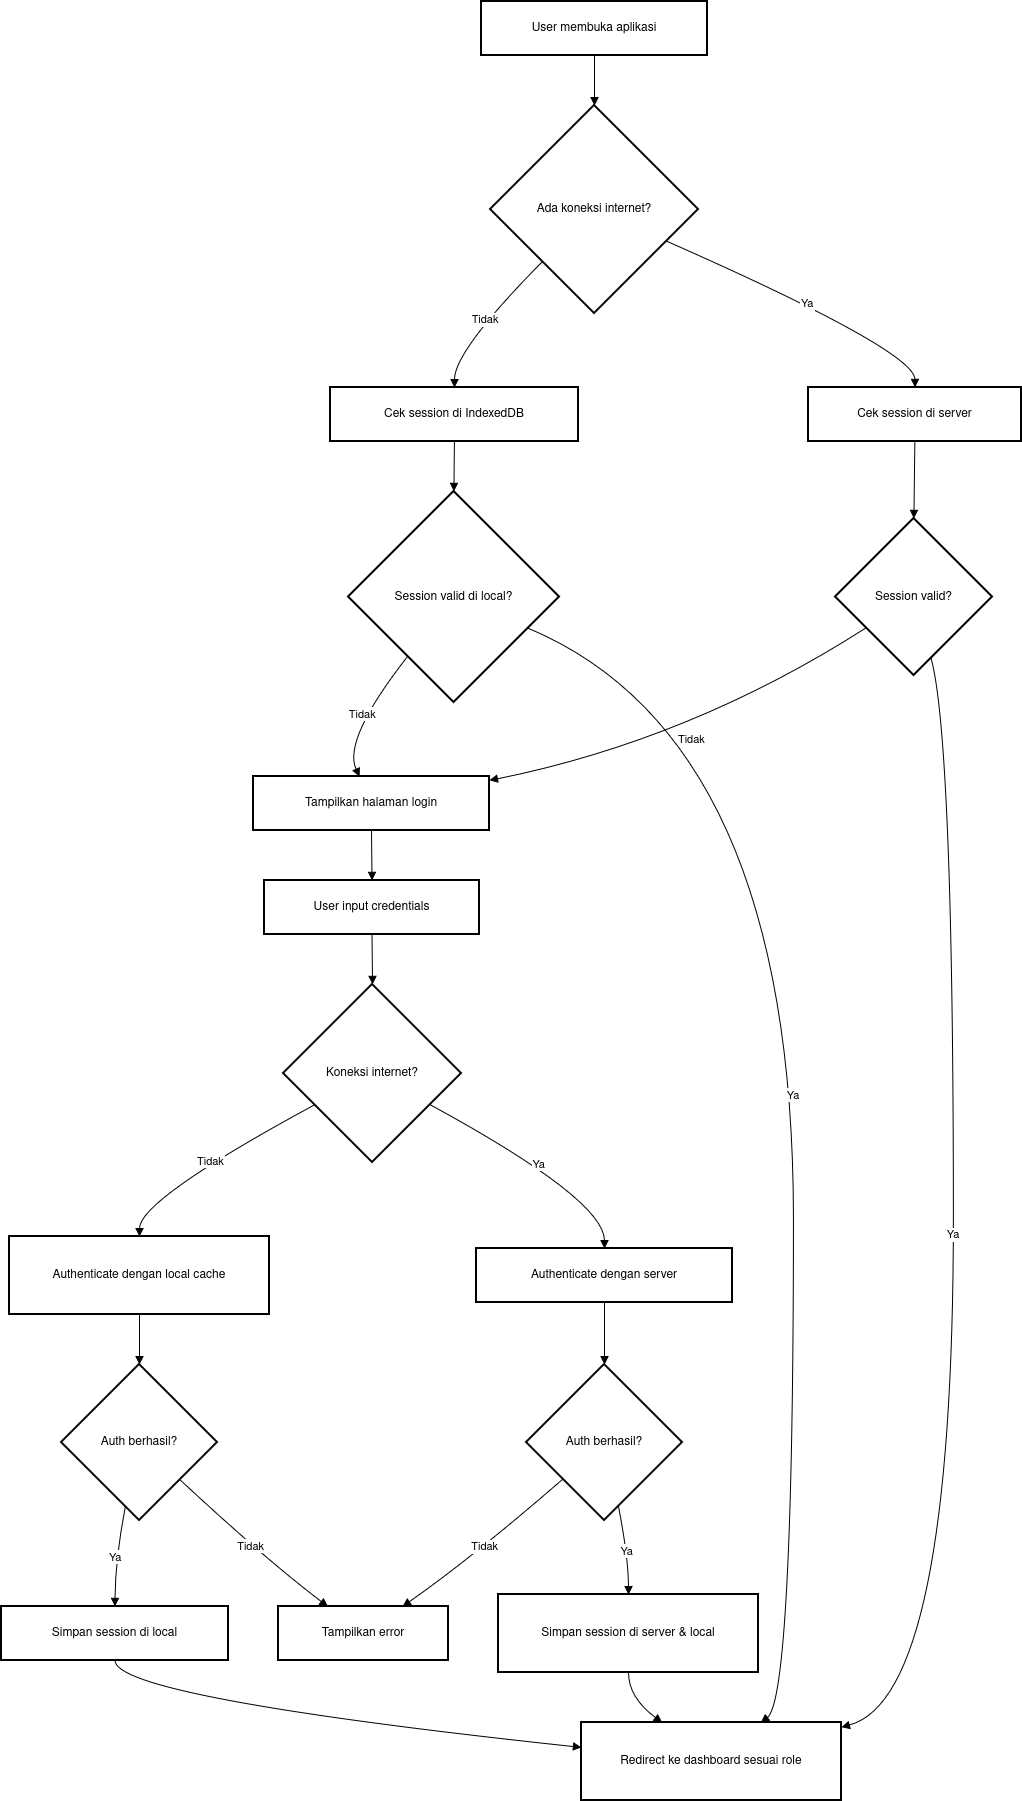

The diagram above was exported from draw.io. Its source (the exported page's mxGraphModel, read from the mxfile embedded in the PNG):
<mxGraphModel dx="3003" dy="1597" grid="1" gridSize="10" guides="1" tooltips="1" connect="1" arrows="1" fold="1" page="1" pageScale="1" pageWidth="850" pageHeight="1100" math="0" shadow="0">
  <root>
    <mxCell id="0" />
    <mxCell id="1" parent="0" />
    <mxCell id="YKckSk6hb0EOrCVJVI_p-70" parent="1" style="whiteSpace=wrap;strokeWidth=2;" value="User membuka aplikasi" vertex="1">
      <mxGeometry height="54" width="226" x="500" y="180" as="geometry" />
    </mxCell>
    <mxCell id="YKckSk6hb0EOrCVJVI_p-71" parent="1" style="rhombus;strokeWidth=2;whiteSpace=wrap;" value="Ada koneksi internet?" vertex="1">
      <mxGeometry height="208" width="208" x="509" y="284" as="geometry" />
    </mxCell>
    <mxCell id="YKckSk6hb0EOrCVJVI_p-72" parent="1" style="whiteSpace=wrap;strokeWidth=2;" value="Cek session di server" vertex="1">
      <mxGeometry height="54" width="213" x="827" y="566" as="geometry" />
    </mxCell>
    <mxCell id="YKckSk6hb0EOrCVJVI_p-73" parent="1" style="whiteSpace=wrap;strokeWidth=2;" value="Cek session di IndexedDB" vertex="1">
      <mxGeometry height="54" width="248" x="349" y="566" as="geometry" />
    </mxCell>
    <mxCell id="YKckSk6hb0EOrCVJVI_p-74" parent="1" style="rhombus;strokeWidth=2;whiteSpace=wrap;" value="Session valid?" vertex="1">
      <mxGeometry height="157" width="157" x="854" y="697" as="geometry" />
    </mxCell>
    <mxCell id="YKckSk6hb0EOrCVJVI_p-75" parent="1" style="rhombus;strokeWidth=2;whiteSpace=wrap;" value="Session valid di local?" vertex="1">
      <mxGeometry height="211" width="211" x="367" y="670" as="geometry" />
    </mxCell>
    <mxCell id="YKckSk6hb0EOrCVJVI_p-76" parent="1" style="whiteSpace=wrap;strokeWidth=2;" value="Redirect ke dashboard sesuai role" vertex="1">
      <mxGeometry height="78" width="260" x="600" y="1901" as="geometry" />
    </mxCell>
    <mxCell id="YKckSk6hb0EOrCVJVI_p-77" parent="1" style="whiteSpace=wrap;strokeWidth=2;" value="Tampilkan halaman login" vertex="1">
      <mxGeometry height="54" width="236" x="272" y="955" as="geometry" />
    </mxCell>
    <mxCell id="YKckSk6hb0EOrCVJVI_p-78" parent="1" style="whiteSpace=wrap;strokeWidth=2;" value="User input credentials" vertex="1">
      <mxGeometry height="54" width="215" x="283" y="1059" as="geometry" />
    </mxCell>
    <mxCell id="YKckSk6hb0EOrCVJVI_p-79" parent="1" style="rhombus;strokeWidth=2;whiteSpace=wrap;" value="Koneksi internet?" vertex="1">
      <mxGeometry height="178" width="178" x="302" y="1163" as="geometry" />
    </mxCell>
    <mxCell id="YKckSk6hb0EOrCVJVI_p-80" parent="1" style="whiteSpace=wrap;strokeWidth=2;" value="Authenticate dengan server" vertex="1">
      <mxGeometry height="54" width="256" x="495" y="1427" as="geometry" />
    </mxCell>
    <mxCell id="YKckSk6hb0EOrCVJVI_p-81" parent="1" style="whiteSpace=wrap;strokeWidth=2;" value="Authenticate dengan local cache" vertex="1">
      <mxGeometry height="78" width="260" x="28" y="1415" as="geometry" />
    </mxCell>
    <mxCell id="YKckSk6hb0EOrCVJVI_p-82" parent="1" style="rhombus;strokeWidth=2;whiteSpace=wrap;" value="Auth berhasil?" vertex="1">
      <mxGeometry height="156" width="156" x="545" y="1543" as="geometry" />
    </mxCell>
    <mxCell id="YKckSk6hb0EOrCVJVI_p-83" parent="1" style="rhombus;strokeWidth=2;whiteSpace=wrap;" value="Auth berhasil?" vertex="1">
      <mxGeometry height="156" width="156" x="80" y="1543" as="geometry" />
    </mxCell>
    <mxCell id="YKckSk6hb0EOrCVJVI_p-84" parent="1" style="whiteSpace=wrap;strokeWidth=2;" value="Simpan session di server &amp; local" vertex="1">
      <mxGeometry height="78" width="260" x="517" y="1773" as="geometry" />
    </mxCell>
    <mxCell id="YKckSk6hb0EOrCVJVI_p-85" parent="1" style="whiteSpace=wrap;strokeWidth=2;" value="Tampilkan error" vertex="1">
      <mxGeometry height="54" width="170" x="297" y="1785" as="geometry" />
    </mxCell>
    <mxCell id="YKckSk6hb0EOrCVJVI_p-86" parent="1" style="whiteSpace=wrap;strokeWidth=2;" value="Simpan session di local" vertex="1">
      <mxGeometry height="54" width="227" x="20" y="1785" as="geometry" />
    </mxCell>
    <mxCell id="YKckSk6hb0EOrCVJVI_p-87" edge="1" parent="1" source="YKckSk6hb0EOrCVJVI_p-70" style="curved=1;startArrow=none;endArrow=block;exitX=0.5;exitY=1;entryX=0.5;entryY=0;rounded=0;" target="YKckSk6hb0EOrCVJVI_p-71" value="">
      <mxGeometry relative="1" as="geometry">
        <Array as="points" />
      </mxGeometry>
    </mxCell>
    <mxCell id="YKckSk6hb0EOrCVJVI_p-88" edge="1" parent="1" source="YKckSk6hb0EOrCVJVI_p-71" style="curved=1;startArrow=none;endArrow=block;exitX=1;exitY=0.72;entryX=0.5;entryY=0;rounded=0;" target="YKckSk6hb0EOrCVJVI_p-72" value="Ya">
      <mxGeometry relative="1" as="geometry">
        <Array as="points">
          <mxPoint x="933" y="529" />
        </Array>
      </mxGeometry>
    </mxCell>
    <mxCell id="YKckSk6hb0EOrCVJVI_p-89" edge="1" parent="1" source="YKckSk6hb0EOrCVJVI_p-71" style="curved=1;startArrow=none;endArrow=block;exitX=0;exitY=1;entryX=0.5;entryY=0;rounded=0;" target="YKckSk6hb0EOrCVJVI_p-73" value="Tidak">
      <mxGeometry relative="1" as="geometry">
        <Array as="points">
          <mxPoint x="473" y="529" />
        </Array>
      </mxGeometry>
    </mxCell>
    <mxCell id="YKckSk6hb0EOrCVJVI_p-90" edge="1" parent="1" source="YKckSk6hb0EOrCVJVI_p-72" style="curved=1;startArrow=none;endArrow=block;exitX=0.5;exitY=1;entryX=0.5;entryY=0;rounded=0;" target="YKckSk6hb0EOrCVJVI_p-74" value="">
      <mxGeometry relative="1" as="geometry">
        <Array as="points" />
      </mxGeometry>
    </mxCell>
    <mxCell id="YKckSk6hb0EOrCVJVI_p-91" edge="1" parent="1" source="YKckSk6hb0EOrCVJVI_p-73" style="curved=1;startArrow=none;endArrow=block;exitX=0.5;exitY=1;entryX=0.5;entryY=0;rounded=0;" target="YKckSk6hb0EOrCVJVI_p-75" value="">
      <mxGeometry relative="1" as="geometry">
        <Array as="points" />
      </mxGeometry>
    </mxCell>
    <mxCell id="YKckSk6hb0EOrCVJVI_p-92" edge="1" parent="1" source="YKckSk6hb0EOrCVJVI_p-74" style="curved=1;startArrow=none;endArrow=block;exitX=0.64;exitY=1;entryX=1;entryY=0.06;rounded=0;" target="YKckSk6hb0EOrCVJVI_p-76" value="Ya">
      <mxGeometry relative="1" as="geometry">
        <Array as="points">
          <mxPoint x="972" y="918" />
          <mxPoint x="972" y="1876" />
        </Array>
      </mxGeometry>
    </mxCell>
    <mxCell id="YKckSk6hb0EOrCVJVI_p-93" edge="1" parent="1" source="YKckSk6hb0EOrCVJVI_p-74" style="curved=1;startArrow=none;endArrow=block;exitX=0;exitY=0.82;entryX=1;entryY=0.07;rounded=0;" target="YKckSk6hb0EOrCVJVI_p-77" value="Tidak">
      <mxGeometry relative="1" as="geometry">
        <Array as="points">
          <mxPoint x="710" y="918" />
        </Array>
      </mxGeometry>
    </mxCell>
    <mxCell id="YKckSk6hb0EOrCVJVI_p-94" edge="1" parent="1" source="YKckSk6hb0EOrCVJVI_p-75" style="curved=1;startArrow=none;endArrow=block;exitX=1;exitY=0.71;entryX=0.69;entryY=0;rounded=0;" target="YKckSk6hb0EOrCVJVI_p-76" value="Ya">
      <mxGeometry relative="1" as="geometry">
        <Array as="points">
          <mxPoint x="812" y="918" />
          <mxPoint x="812" y="1876" />
        </Array>
      </mxGeometry>
    </mxCell>
    <mxCell id="YKckSk6hb0EOrCVJVI_p-95" edge="1" parent="1" source="YKckSk6hb0EOrCVJVI_p-75" style="curved=1;startArrow=none;endArrow=block;exitX=0.11;exitY=1;entryX=0.45;entryY=0.01;rounded=0;" target="YKckSk6hb0EOrCVJVI_p-77" value="Tidak">
      <mxGeometry relative="1" as="geometry">
        <Array as="points">
          <mxPoint x="361" y="918" />
        </Array>
      </mxGeometry>
    </mxCell>
    <mxCell id="YKckSk6hb0EOrCVJVI_p-96" edge="1" parent="1" source="YKckSk6hb0EOrCVJVI_p-77" style="curved=1;startArrow=none;endArrow=block;exitX=0.5;exitY=1.01;entryX=0.5;entryY=0.01;rounded=0;" target="YKckSk6hb0EOrCVJVI_p-78" value="">
      <mxGeometry relative="1" as="geometry">
        <Array as="points" />
      </mxGeometry>
    </mxCell>
    <mxCell id="YKckSk6hb0EOrCVJVI_p-97" edge="1" parent="1" source="YKckSk6hb0EOrCVJVI_p-78" style="curved=1;startArrow=none;endArrow=block;exitX=0.5;exitY=1.01;entryX=0.5;entryY=0;rounded=0;" target="YKckSk6hb0EOrCVJVI_p-79" value="">
      <mxGeometry relative="1" as="geometry">
        <Array as="points" />
      </mxGeometry>
    </mxCell>
    <mxCell id="YKckSk6hb0EOrCVJVI_p-98" edge="1" parent="1" source="YKckSk6hb0EOrCVJVI_p-79" style="curved=1;startArrow=none;endArrow=block;exitX=1;exitY=0.77;entryX=0.5;entryY=0;rounded=0;" target="YKckSk6hb0EOrCVJVI_p-80" value="Ya">
      <mxGeometry relative="1" as="geometry">
        <Array as="points">
          <mxPoint x="623" y="1378" />
        </Array>
      </mxGeometry>
    </mxCell>
    <mxCell id="YKckSk6hb0EOrCVJVI_p-99" edge="1" parent="1" source="YKckSk6hb0EOrCVJVI_p-79" style="curved=1;startArrow=none;endArrow=block;exitX=0;exitY=0.77;entryX=0.5;entryY=0;rounded=0;" target="YKckSk6hb0EOrCVJVI_p-81" value="Tidak">
      <mxGeometry relative="1" as="geometry">
        <Array as="points">
          <mxPoint x="158" y="1378" />
        </Array>
      </mxGeometry>
    </mxCell>
    <mxCell id="YKckSk6hb0EOrCVJVI_p-100" edge="1" parent="1" source="YKckSk6hb0EOrCVJVI_p-80" style="curved=1;startArrow=none;endArrow=block;exitX=0.5;exitY=1;entryX=0.5;entryY=0;rounded=0;" target="YKckSk6hb0EOrCVJVI_p-82" value="">
      <mxGeometry relative="1" as="geometry">
        <Array as="points" />
      </mxGeometry>
    </mxCell>
    <mxCell id="YKckSk6hb0EOrCVJVI_p-101" edge="1" parent="1" source="YKckSk6hb0EOrCVJVI_p-81" style="curved=1;startArrow=none;endArrow=block;exitX=0.5;exitY=1;entryX=0.5;entryY=0;rounded=0;" target="YKckSk6hb0EOrCVJVI_p-83" value="">
      <mxGeometry relative="1" as="geometry">
        <Array as="points" />
      </mxGeometry>
    </mxCell>
    <mxCell id="YKckSk6hb0EOrCVJVI_p-102" edge="1" parent="1" source="YKckSk6hb0EOrCVJVI_p-82" style="curved=1;startArrow=none;endArrow=block;exitX=0.61;exitY=1;entryX=0.5;entryY=0;rounded=0;" target="YKckSk6hb0EOrCVJVI_p-84" value="Ya">
      <mxGeometry relative="1" as="geometry">
        <Array as="points">
          <mxPoint x="647" y="1736" />
        </Array>
      </mxGeometry>
    </mxCell>
    <mxCell id="YKckSk6hb0EOrCVJVI_p-103" edge="1" parent="1" source="YKckSk6hb0EOrCVJVI_p-82" style="curved=1;startArrow=none;endArrow=block;exitX=0;exitY=0.94;entryX=0.73;entryY=0;rounded=0;" target="YKckSk6hb0EOrCVJVI_p-85" value="Tidak">
      <mxGeometry relative="1" as="geometry">
        <Array as="points">
          <mxPoint x="491" y="1736" />
        </Array>
      </mxGeometry>
    </mxCell>
    <mxCell id="YKckSk6hb0EOrCVJVI_p-104" edge="1" parent="1" source="YKckSk6hb0EOrCVJVI_p-83" style="curved=1;startArrow=none;endArrow=block;exitX=0.39;exitY=1;entryX=0.5;entryY=0;rounded=0;" target="YKckSk6hb0EOrCVJVI_p-86" value="Ya">
      <mxGeometry relative="1" as="geometry">
        <Array as="points">
          <mxPoint x="134" y="1736" />
        </Array>
      </mxGeometry>
    </mxCell>
    <mxCell id="YKckSk6hb0EOrCVJVI_p-105" edge="1" parent="1" source="YKckSk6hb0EOrCVJVI_p-83" style="curved=1;startArrow=none;endArrow=block;exitX=1;exitY=0.96;entryX=0.29;entryY=0;rounded=0;" target="YKckSk6hb0EOrCVJVI_p-85" value="Tidak">
      <mxGeometry relative="1" as="geometry">
        <Array as="points">
          <mxPoint x="282" y="1736" />
        </Array>
      </mxGeometry>
    </mxCell>
    <mxCell id="YKckSk6hb0EOrCVJVI_p-106" edge="1" parent="1" source="YKckSk6hb0EOrCVJVI_p-84" style="curved=1;startArrow=none;endArrow=block;exitX=0.5;exitY=1;entryX=0.31;entryY=0;rounded=0;" target="YKckSk6hb0EOrCVJVI_p-76" value="">
      <mxGeometry relative="1" as="geometry">
        <Array as="points">
          <mxPoint x="647" y="1876" />
        </Array>
      </mxGeometry>
    </mxCell>
    <mxCell id="YKckSk6hb0EOrCVJVI_p-107" edge="1" parent="1" source="YKckSk6hb0EOrCVJVI_p-86" style="curved=1;startArrow=none;endArrow=block;exitX=0.5;exitY=1;entryX=0;entryY=0.32;rounded=0;" target="YKckSk6hb0EOrCVJVI_p-76" value="">
      <mxGeometry relative="1" as="geometry">
        <Array as="points">
          <mxPoint x="134" y="1876" />
        </Array>
      </mxGeometry>
    </mxCell>
  </root>
</mxGraphModel>